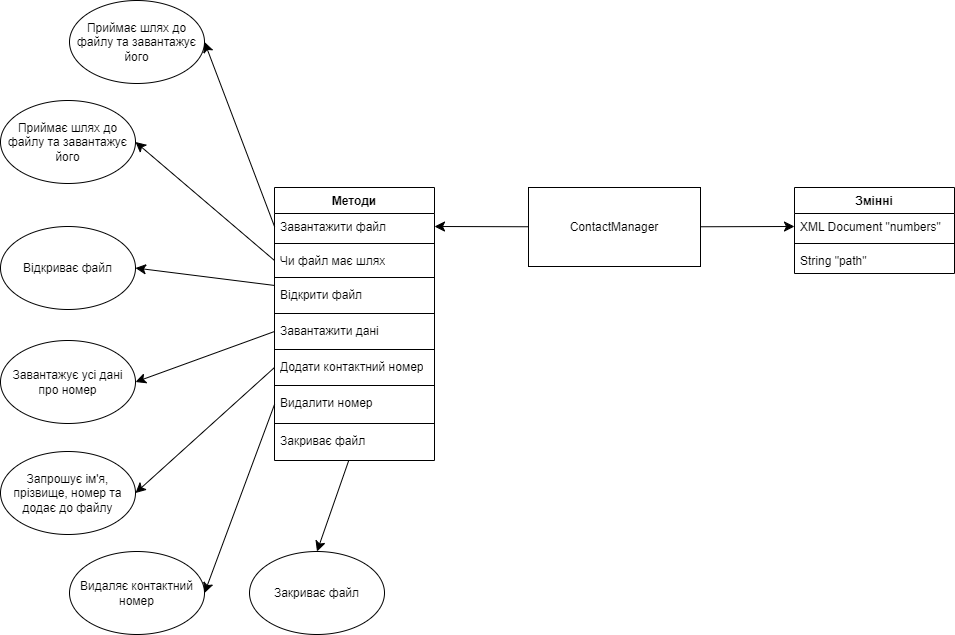

The diagram above was exported from draw.io. Its source (the exported page's mxGraphModel, read from the mxfile embedded in the PNG):
<mxGraphModel dx="1732" dy="1748" grid="0" gridSize="10" guides="1" tooltips="1" connect="1" arrows="1" fold="1" page="0" pageScale="1" pageWidth="827" pageHeight="1169" math="0" shadow="0">
  <root>
    <mxCell id="0" />
    <mxCell id="1" parent="0" />
    <mxCell id="23q7W7UNkLvw8GqghtnL-6" style="edgeStyle=none;curved=1;rounded=0;orthogonalLoop=1;jettySize=auto;html=1;entryX=1;entryY=0.5;entryDx=0;entryDy=0;fontSize=12;startSize=8;endSize=8;" edge="1" parent="1" source="23q7W7UNkLvw8GqghtnL-1" target="23q7W7UNkLvw8GqghtnL-3">
      <mxGeometry relative="1" as="geometry" />
    </mxCell>
    <mxCell id="23q7W7UNkLvw8GqghtnL-25" style="edgeStyle=none;curved=1;rounded=0;orthogonalLoop=1;jettySize=auto;html=1;entryX=0;entryY=0.5;entryDx=0;entryDy=0;fontSize=12;startSize=8;endSize=8;" edge="1" parent="1" source="23q7W7UNkLvw8GqghtnL-1" target="23q7W7UNkLvw8GqghtnL-21">
      <mxGeometry relative="1" as="geometry" />
    </mxCell>
    <mxCell id="23q7W7UNkLvw8GqghtnL-1" value="ContactManager" style="html=1;whiteSpace=wrap;" vertex="1" parent="1">
      <mxGeometry x="97" y="44" width="172" height="79" as="geometry" />
    </mxCell>
    <mxCell id="23q7W7UNkLvw8GqghtnL-2" value="Методи&lt;div&gt;&lt;br&gt;&lt;/div&gt;" style="swimlane;fontStyle=1;align=center;verticalAlign=top;childLayout=stackLayout;horizontal=1;startSize=26;horizontalStack=0;resizeParent=1;resizeParentMax=0;resizeLast=0;collapsible=1;marginBottom=0;whiteSpace=wrap;html=1;" vertex="1" parent="1">
      <mxGeometry x="-157" y="44" width="160" height="273" as="geometry">
        <mxRectangle x="-207" y="40.5" width="77" height="41" as="alternateBounds" />
      </mxGeometry>
    </mxCell>
    <mxCell id="23q7W7UNkLvw8GqghtnL-3" value="Завантажити файл&lt;div&gt;&lt;br&gt;&lt;/div&gt;" style="text;strokeColor=none;fillColor=none;align=left;verticalAlign=top;spacingLeft=4;spacingRight=4;overflow=hidden;rotatable=0;points=[[0,0.5],[1,0.5]];portConstraint=eastwest;whiteSpace=wrap;html=1;" vertex="1" parent="23q7W7UNkLvw8GqghtnL-2">
      <mxGeometry y="26" width="160" height="26" as="geometry" />
    </mxCell>
    <mxCell id="23q7W7UNkLvw8GqghtnL-4" value="" style="line;strokeWidth=1;fillColor=none;align=left;verticalAlign=middle;spacingTop=-1;spacingLeft=3;spacingRight=3;rotatable=0;labelPosition=right;points=[];portConstraint=eastwest;strokeColor=inherit;" vertex="1" parent="23q7W7UNkLvw8GqghtnL-2">
      <mxGeometry y="52" width="160" height="8" as="geometry" />
    </mxCell>
    <mxCell id="23q7W7UNkLvw8GqghtnL-5" value="Чи файл має шлях" style="text;strokeColor=none;fillColor=none;align=left;verticalAlign=top;spacingLeft=4;spacingRight=4;overflow=hidden;rotatable=0;points=[[0,0.5],[1,0.5]];portConstraint=eastwest;whiteSpace=wrap;html=1;" vertex="1" parent="23q7W7UNkLvw8GqghtnL-2">
      <mxGeometry y="60" width="160" height="26" as="geometry" />
    </mxCell>
    <mxCell id="23q7W7UNkLvw8GqghtnL-9" value="" style="line;strokeWidth=1;fillColor=none;align=left;verticalAlign=middle;spacingTop=-1;spacingLeft=3;spacingRight=3;rotatable=0;labelPosition=right;points=[];portConstraint=eastwest;strokeColor=inherit;" vertex="1" parent="23q7W7UNkLvw8GqghtnL-2">
      <mxGeometry y="86" width="160" height="8" as="geometry" />
    </mxCell>
    <mxCell id="23q7W7UNkLvw8GqghtnL-7" value="Відкрити файл" style="text;strokeColor=none;fillColor=none;align=left;verticalAlign=top;spacingLeft=4;spacingRight=4;overflow=hidden;rotatable=0;points=[[0,0.5],[1,0.5]];portConstraint=eastwest;whiteSpace=wrap;html=1;" vertex="1" parent="23q7W7UNkLvw8GqghtnL-2">
      <mxGeometry y="94" width="160" height="28" as="geometry" />
    </mxCell>
    <mxCell id="23q7W7UNkLvw8GqghtnL-15" value="" style="line;strokeWidth=1;fillColor=none;align=left;verticalAlign=middle;spacingTop=-1;spacingLeft=3;spacingRight=3;rotatable=0;labelPosition=right;points=[];portConstraint=eastwest;strokeColor=inherit;" vertex="1" parent="23q7W7UNkLvw8GqghtnL-2">
      <mxGeometry y="122" width="160" height="8" as="geometry" />
    </mxCell>
    <mxCell id="23q7W7UNkLvw8GqghtnL-10" value="Завантажити дані" style="text;strokeColor=none;fillColor=none;align=left;verticalAlign=top;spacingLeft=4;spacingRight=4;overflow=hidden;rotatable=0;points=[[0,0.5],[1,0.5]];portConstraint=eastwest;whiteSpace=wrap;html=1;" vertex="1" parent="23q7W7UNkLvw8GqghtnL-2">
      <mxGeometry y="130" width="160" height="28" as="geometry" />
    </mxCell>
    <mxCell id="23q7W7UNkLvw8GqghtnL-18" value="" style="line;strokeWidth=1;fillColor=none;align=left;verticalAlign=middle;spacingTop=-1;spacingLeft=3;spacingRight=3;rotatable=0;labelPosition=right;points=[];portConstraint=eastwest;strokeColor=inherit;" vertex="1" parent="23q7W7UNkLvw8GqghtnL-2">
      <mxGeometry y="158" width="160" height="8" as="geometry" />
    </mxCell>
    <mxCell id="23q7W7UNkLvw8GqghtnL-11" value="Додати контактний номер" style="text;strokeColor=none;fillColor=none;align=left;verticalAlign=top;spacingLeft=4;spacingRight=4;overflow=hidden;rotatable=0;points=[[0,0.5],[1,0.5]];portConstraint=eastwest;whiteSpace=wrap;html=1;" vertex="1" parent="23q7W7UNkLvw8GqghtnL-2">
      <mxGeometry y="166" width="160" height="28" as="geometry" />
    </mxCell>
    <mxCell id="23q7W7UNkLvw8GqghtnL-19" value="" style="line;strokeWidth=1;fillColor=none;align=left;verticalAlign=middle;spacingTop=-1;spacingLeft=3;spacingRight=3;rotatable=0;labelPosition=right;points=[];portConstraint=eastwest;strokeColor=inherit;" vertex="1" parent="23q7W7UNkLvw8GqghtnL-2">
      <mxGeometry y="194" width="160" height="8" as="geometry" />
    </mxCell>
    <mxCell id="23q7W7UNkLvw8GqghtnL-12" value="Видалити номер" style="text;strokeColor=none;fillColor=none;align=left;verticalAlign=top;spacingLeft=4;spacingRight=4;overflow=hidden;rotatable=0;points=[[0,0.5],[1,0.5]];portConstraint=eastwest;whiteSpace=wrap;html=1;" vertex="1" parent="23q7W7UNkLvw8GqghtnL-2">
      <mxGeometry y="202" width="160" height="30" as="geometry" />
    </mxCell>
    <mxCell id="23q7W7UNkLvw8GqghtnL-36" value="" style="line;strokeWidth=1;fillColor=none;align=left;verticalAlign=middle;spacingTop=-1;spacingLeft=3;spacingRight=3;rotatable=0;labelPosition=right;points=[];portConstraint=eastwest;strokeColor=inherit;" vertex="1" parent="23q7W7UNkLvw8GqghtnL-2">
      <mxGeometry y="232" width="160" height="8" as="geometry" />
    </mxCell>
    <mxCell id="23q7W7UNkLvw8GqghtnL-35" value="Закриває файл" style="text;strokeColor=none;fillColor=none;align=left;verticalAlign=top;spacingLeft=4;spacingRight=4;overflow=hidden;rotatable=0;points=[[0,0.5],[1,0.5]];portConstraint=eastwest;whiteSpace=wrap;html=1;" vertex="1" parent="23q7W7UNkLvw8GqghtnL-2">
      <mxGeometry y="240" width="160" height="33" as="geometry" />
    </mxCell>
    <mxCell id="23q7W7UNkLvw8GqghtnL-20" value="Змінні" style="swimlane;fontStyle=1;align=center;verticalAlign=top;childLayout=stackLayout;horizontal=1;startSize=26;horizontalStack=0;resizeParent=1;resizeParentMax=0;resizeLast=0;collapsible=1;marginBottom=0;whiteSpace=wrap;html=1;" vertex="1" parent="1">
      <mxGeometry x="363" y="44" width="160" height="86" as="geometry" />
    </mxCell>
    <mxCell id="23q7W7UNkLvw8GqghtnL-21" value="XML Document &quot;numbers&quot;" style="text;strokeColor=none;fillColor=none;align=left;verticalAlign=top;spacingLeft=4;spacingRight=4;overflow=hidden;rotatable=0;points=[[0,0.5],[1,0.5]];portConstraint=eastwest;whiteSpace=wrap;html=1;" vertex="1" parent="23q7W7UNkLvw8GqghtnL-20">
      <mxGeometry y="26" width="160" height="26" as="geometry" />
    </mxCell>
    <mxCell id="23q7W7UNkLvw8GqghtnL-22" value="" style="line;strokeWidth=1;fillColor=none;align=left;verticalAlign=middle;spacingTop=-1;spacingLeft=3;spacingRight=3;rotatable=0;labelPosition=right;points=[];portConstraint=eastwest;strokeColor=inherit;" vertex="1" parent="23q7W7UNkLvw8GqghtnL-20">
      <mxGeometry y="52" width="160" height="8" as="geometry" />
    </mxCell>
    <mxCell id="23q7W7UNkLvw8GqghtnL-23" value="String &quot;path&quot;" style="text;strokeColor=none;fillColor=none;align=left;verticalAlign=top;spacingLeft=4;spacingRight=4;overflow=hidden;rotatable=0;points=[[0,0.5],[1,0.5]];portConstraint=eastwest;whiteSpace=wrap;html=1;" vertex="1" parent="23q7W7UNkLvw8GqghtnL-20">
      <mxGeometry y="60" width="160" height="26" as="geometry" />
    </mxCell>
    <mxCell id="23q7W7UNkLvw8GqghtnL-27" value="Приймає шлях до файлу та завантажує його" style="ellipse;whiteSpace=wrap;html=1;" vertex="1" parent="1">
      <mxGeometry x="-362" y="-143" width="135" height="83" as="geometry" />
    </mxCell>
    <mxCell id="23q7W7UNkLvw8GqghtnL-28" style="edgeStyle=none;curved=1;rounded=0;orthogonalLoop=1;jettySize=auto;html=1;entryX=1;entryY=0.5;entryDx=0;entryDy=0;fontSize=12;startSize=8;endSize=8;exitX=0;exitY=0.5;exitDx=0;exitDy=0;" edge="1" parent="1" source="23q7W7UNkLvw8GqghtnL-3" target="23q7W7UNkLvw8GqghtnL-27">
      <mxGeometry relative="1" as="geometry" />
    </mxCell>
    <mxCell id="23q7W7UNkLvw8GqghtnL-29" value="Приймає шлях до файлу та завантажує його" style="ellipse;whiteSpace=wrap;html=1;" vertex="1" parent="1">
      <mxGeometry x="-431" y="-43" width="135" height="83" as="geometry" />
    </mxCell>
    <mxCell id="23q7W7UNkLvw8GqghtnL-30" style="edgeStyle=none;curved=1;rounded=0;orthogonalLoop=1;jettySize=auto;html=1;entryX=1;entryY=0.5;entryDx=0;entryDy=0;fontSize=12;startSize=8;endSize=8;exitX=0;exitY=0.5;exitDx=0;exitDy=0;" edge="1" parent="1" source="23q7W7UNkLvw8GqghtnL-5" target="23q7W7UNkLvw8GqghtnL-29">
      <mxGeometry relative="1" as="geometry" />
    </mxCell>
    <mxCell id="23q7W7UNkLvw8GqghtnL-31" value="Відкриває файл" style="ellipse;whiteSpace=wrap;html=1;" vertex="1" parent="1">
      <mxGeometry x="-431" y="83" width="135" height="83" as="geometry" />
    </mxCell>
    <mxCell id="23q7W7UNkLvw8GqghtnL-32" value="Завантажує усі дані про номер" style="ellipse;whiteSpace=wrap;html=1;" vertex="1" parent="1">
      <mxGeometry x="-431" y="197" width="135" height="83" as="geometry" />
    </mxCell>
    <mxCell id="23q7W7UNkLvw8GqghtnL-33" value="Запрошує ім'я, прізвище, номер та додає до файлу" style="ellipse;whiteSpace=wrap;html=1;" vertex="1" parent="1">
      <mxGeometry x="-431" y="308" width="135" height="83" as="geometry" />
    </mxCell>
    <mxCell id="23q7W7UNkLvw8GqghtnL-34" value="Видаляє контактний номер" style="ellipse;whiteSpace=wrap;html=1;" vertex="1" parent="1">
      <mxGeometry x="-362" y="408" width="135" height="83" as="geometry" />
    </mxCell>
    <mxCell id="23q7W7UNkLvw8GqghtnL-37" style="edgeStyle=none;curved=1;rounded=0;orthogonalLoop=1;jettySize=auto;html=1;entryX=1;entryY=0.5;entryDx=0;entryDy=0;fontSize=12;startSize=8;endSize=8;" edge="1" parent="1" source="23q7W7UNkLvw8GqghtnL-7" target="23q7W7UNkLvw8GqghtnL-31">
      <mxGeometry relative="1" as="geometry" />
    </mxCell>
    <mxCell id="23q7W7UNkLvw8GqghtnL-38" style="edgeStyle=none;curved=1;rounded=0;orthogonalLoop=1;jettySize=auto;html=1;entryX=1;entryY=0.5;entryDx=0;entryDy=0;fontSize=12;startSize=8;endSize=8;exitX=0;exitY=0.5;exitDx=0;exitDy=0;" edge="1" parent="1" source="23q7W7UNkLvw8GqghtnL-10" target="23q7W7UNkLvw8GqghtnL-32">
      <mxGeometry relative="1" as="geometry" />
    </mxCell>
    <mxCell id="23q7W7UNkLvw8GqghtnL-39" style="edgeStyle=none;curved=1;rounded=0;orthogonalLoop=1;jettySize=auto;html=1;entryX=1;entryY=0.5;entryDx=0;entryDy=0;fontSize=12;startSize=8;endSize=8;exitX=0;exitY=0.5;exitDx=0;exitDy=0;" edge="1" parent="1" source="23q7W7UNkLvw8GqghtnL-11" target="23q7W7UNkLvw8GqghtnL-33">
      <mxGeometry relative="1" as="geometry" />
    </mxCell>
    <mxCell id="23q7W7UNkLvw8GqghtnL-40" style="edgeStyle=none;curved=1;rounded=0;orthogonalLoop=1;jettySize=auto;html=1;entryX=1;entryY=0.5;entryDx=0;entryDy=0;fontSize=12;startSize=8;endSize=8;exitX=0;exitY=0.5;exitDx=0;exitDy=0;" edge="1" parent="1" source="23q7W7UNkLvw8GqghtnL-12" target="23q7W7UNkLvw8GqghtnL-34">
      <mxGeometry relative="1" as="geometry" />
    </mxCell>
    <mxCell id="23q7W7UNkLvw8GqghtnL-41" style="edgeStyle=none;curved=1;rounded=0;orthogonalLoop=1;jettySize=auto;html=1;fontSize=12;startSize=8;endSize=8;entryX=0.5;entryY=0;entryDx=0;entryDy=0;" edge="1" parent="1" source="23q7W7UNkLvw8GqghtnL-35" target="23q7W7UNkLvw8GqghtnL-43">
      <mxGeometry relative="1" as="geometry">
        <mxPoint x="-110.74747776267964" y="393.00205247206645" as="targetPoint" />
      </mxGeometry>
    </mxCell>
    <mxCell id="23q7W7UNkLvw8GqghtnL-43" value="Закриває файл" style="ellipse;whiteSpace=wrap;html=1;" vertex="1" parent="1">
      <mxGeometry x="-182" y="408" width="135" height="83" as="geometry" />
    </mxCell>
  </root>
</mxGraphModel>